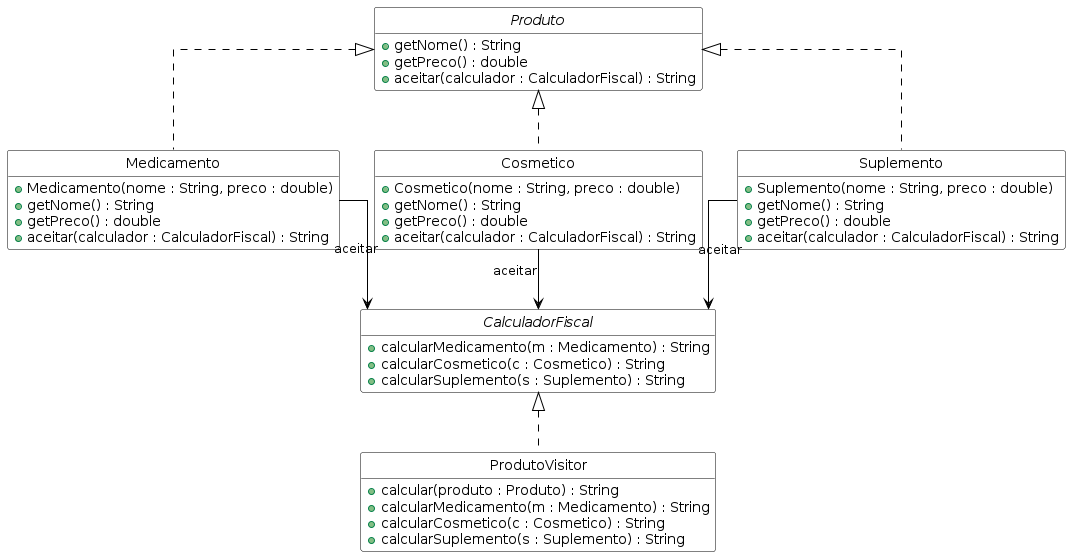

The diagram above was rendered by PlantUML. Its source (embedded in the PNG):
@startuml DiagramaDeClasses

skinparam classBackgroundColor White
skinparam classBorderColor Black
skinparam arrowColor Black
skinparam linetype ortho
hide fields
hide circle

interface Produto {
    + getNome() : String
    + getPreco() : double
    + aceitar(calculador : CalculadorFiscal) : String
}

interface CalculadorFiscal {
    + calcularMedicamento(m : Medicamento) : String
    + calcularCosmetico(c : Cosmetico) : String
    + calcularSuplemento(s : Suplemento) : String
}

class Medicamento {
    + Medicamento(nome : String, preco : double)
    + getNome() : String
    + getPreco() : double
    + aceitar(calculador : CalculadorFiscal) : String
}

class Cosmetico {
    + Cosmetico(nome : String, preco : double)
    + getNome() : String
    + getPreco() : double
    + aceitar(calculador : CalculadorFiscal) : String
}

class Suplemento {
    + Suplemento(nome : String, preco : double)
    + getNome() : String
    + getPreco() : double
    + aceitar(calculador : CalculadorFiscal) : String
}

class ProdutoVisitor {
    + calcular(produto : Produto) : String
    + calcularMedicamento(m : Medicamento) : String
    + calcularCosmetico(c : Cosmetico) : String
    + calcularSuplemento(s : Suplemento) : String
}

Produto <|.. Medicamento
Produto <|.. Cosmetico
Produto <|.. Suplemento
CalculadorFiscal <|.. ProdutoVisitor
Medicamento --> CalculadorFiscal : aceitar
Cosmetico --> CalculadorFiscal : aceitar
Suplemento --> CalculadorFiscal : aceitar

@enduml